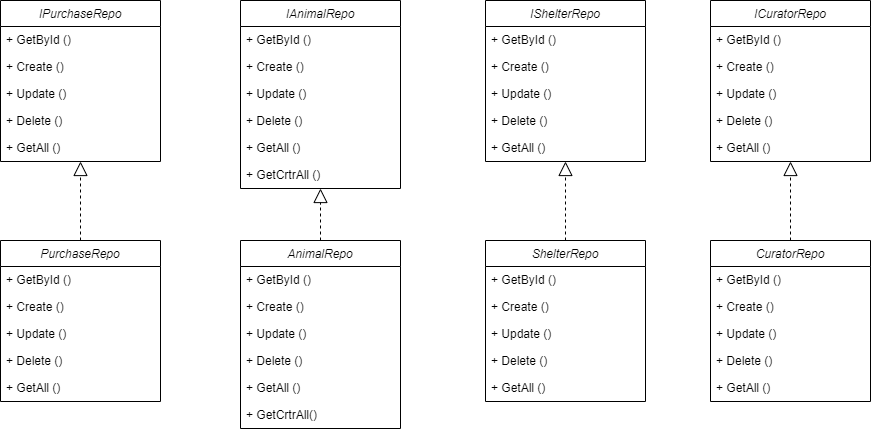

The diagram above was exported from draw.io. Its source (the exported page's mxGraphModel, read from the mxfile embedded in the PNG):
<mxGraphModel dx="1900" dy="573" grid="1" gridSize="10" guides="1" tooltips="1" connect="1" arrows="1" fold="1" page="1" pageScale="1" pageWidth="850" pageHeight="1100" math="0" shadow="0">
  <root>
    <mxCell id="0" />
    <mxCell id="1" parent="0" />
    <mxCell id="40" value="IShelterRepo" style="swimlane;fontStyle=2;align=center;verticalAlign=top;childLayout=stackLayout;horizontal=1;startSize=26;horizontalStack=0;resizeParent=1;resizeLast=0;collapsible=1;marginBottom=0;rounded=0;shadow=0;strokeWidth=1;" parent="1" vertex="1">
      <mxGeometry x="345" y="650" width="160" height="161" as="geometry">
        <mxRectangle x="220" y="120" width="160" height="26" as="alternateBounds" />
      </mxGeometry>
    </mxCell>
    <mxCell id="41" value="+ GetById ()" style="text;align=left;verticalAlign=top;spacingLeft=4;spacingRight=4;overflow=hidden;rotatable=0;points=[[0,0.5],[1,0.5]];portConstraint=eastwest;rounded=0;shadow=0;html=0;" parent="40" vertex="1">
      <mxGeometry y="26" width="160" height="27" as="geometry" />
    </mxCell>
    <mxCell id="45" value="+ Create ()" style="text;align=left;verticalAlign=top;spacingLeft=4;spacingRight=4;overflow=hidden;rotatable=0;points=[[0,0.5],[1,0.5]];portConstraint=eastwest;rounded=0;shadow=0;html=0;" parent="40" vertex="1">
      <mxGeometry y="53" width="160" height="27" as="geometry" />
    </mxCell>
    <mxCell id="44" value="+ Update ()" style="text;align=left;verticalAlign=top;spacingLeft=4;spacingRight=4;overflow=hidden;rotatable=0;points=[[0,0.5],[1,0.5]];portConstraint=eastwest;rounded=0;shadow=0;html=0;" parent="40" vertex="1">
      <mxGeometry y="80" width="160" height="27" as="geometry" />
    </mxCell>
    <mxCell id="43" value="+ Delete ()" style="text;align=left;verticalAlign=top;spacingLeft=4;spacingRight=4;overflow=hidden;rotatable=0;points=[[0,0.5],[1,0.5]];portConstraint=eastwest;rounded=0;shadow=0;html=0;" parent="40" vertex="1">
      <mxGeometry y="107" width="160" height="27" as="geometry" />
    </mxCell>
    <mxCell id="46" value="+ GetAll ()" style="text;align=left;verticalAlign=top;spacingLeft=4;spacingRight=4;overflow=hidden;rotatable=0;points=[[0,0.5],[1,0.5]];portConstraint=eastwest;rounded=0;shadow=0;html=0;" parent="40" vertex="1">
      <mxGeometry y="134" width="160" height="27" as="geometry" />
    </mxCell>
    <mxCell id="47" value="ShelterRepo" style="swimlane;fontStyle=2;align=center;verticalAlign=top;childLayout=stackLayout;horizontal=1;startSize=26;horizontalStack=0;resizeParent=1;resizeLast=0;collapsible=1;marginBottom=0;rounded=0;shadow=0;strokeWidth=1;" parent="1" vertex="1">
      <mxGeometry x="345" y="890" width="160" height="161" as="geometry">
        <mxRectangle x="220" y="120" width="160" height="26" as="alternateBounds" />
      </mxGeometry>
    </mxCell>
    <mxCell id="53" value="+ GetById ()" style="text;align=left;verticalAlign=top;spacingLeft=4;spacingRight=4;overflow=hidden;rotatable=0;points=[[0,0.5],[1,0.5]];portConstraint=eastwest;rounded=0;shadow=0;html=0;" parent="47" vertex="1">
      <mxGeometry y="26" width="160" height="27" as="geometry" />
    </mxCell>
    <mxCell id="51" value="+ Create ()" style="text;align=left;verticalAlign=top;spacingLeft=4;spacingRight=4;overflow=hidden;rotatable=0;points=[[0,0.5],[1,0.5]];portConstraint=eastwest;rounded=0;shadow=0;html=0;" parent="47" vertex="1">
      <mxGeometry y="53" width="160" height="27" as="geometry" />
    </mxCell>
    <mxCell id="50" value="+ Update ()" style="text;align=left;verticalAlign=top;spacingLeft=4;spacingRight=4;overflow=hidden;rotatable=0;points=[[0,0.5],[1,0.5]];portConstraint=eastwest;rounded=0;shadow=0;html=0;" parent="47" vertex="1">
      <mxGeometry y="80" width="160" height="27" as="geometry" />
    </mxCell>
    <mxCell id="49" value="+ Delete ()" style="text;align=left;verticalAlign=top;spacingLeft=4;spacingRight=4;overflow=hidden;rotatable=0;points=[[0,0.5],[1,0.5]];portConstraint=eastwest;rounded=0;shadow=0;html=0;" parent="47" vertex="1">
      <mxGeometry y="107" width="160" height="27" as="geometry" />
    </mxCell>
    <mxCell id="52" value="+ GetAll ()" style="text;align=left;verticalAlign=top;spacingLeft=4;spacingRight=4;overflow=hidden;rotatable=0;points=[[0,0.5],[1,0.5]];portConstraint=eastwest;rounded=0;shadow=0;html=0;" parent="47" vertex="1">
      <mxGeometry y="134" width="160" height="27" as="geometry" />
    </mxCell>
    <mxCell id="54" value="" style="endArrow=block;dashed=1;endFill=0;endSize=12;html=1;entryX=0.5;entryY=1;entryDx=0;entryDy=0;exitX=0.5;exitY=0;exitDx=0;exitDy=0;" parent="1" source="47" target="40" edge="1">
      <mxGeometry width="160" relative="1" as="geometry">
        <mxPoint x="525" y="920" as="sourcePoint" />
        <mxPoint x="685" y="920" as="targetPoint" />
      </mxGeometry>
    </mxCell>
    <mxCell id="56" value="ICuratorRepo" style="swimlane;fontStyle=2;align=center;verticalAlign=top;childLayout=stackLayout;horizontal=1;startSize=26;horizontalStack=0;resizeParent=1;resizeLast=0;collapsible=1;marginBottom=0;rounded=0;shadow=0;strokeWidth=1;" parent="1" vertex="1">
      <mxGeometry x="570" y="650" width="160" height="161" as="geometry">
        <mxRectangle x="220" y="120" width="160" height="26" as="alternateBounds" />
      </mxGeometry>
    </mxCell>
    <mxCell id="57" value="+ GetById ()" style="text;align=left;verticalAlign=top;spacingLeft=4;spacingRight=4;overflow=hidden;rotatable=0;points=[[0,0.5],[1,0.5]];portConstraint=eastwest;rounded=0;shadow=0;html=0;" parent="56" vertex="1">
      <mxGeometry y="26" width="160" height="27" as="geometry" />
    </mxCell>
    <mxCell id="61" value="+ Create ()" style="text;align=left;verticalAlign=top;spacingLeft=4;spacingRight=4;overflow=hidden;rotatable=0;points=[[0,0.5],[1,0.5]];portConstraint=eastwest;rounded=0;shadow=0;html=0;" parent="56" vertex="1">
      <mxGeometry y="53" width="160" height="27" as="geometry" />
    </mxCell>
    <mxCell id="60" value="+ Update ()" style="text;align=left;verticalAlign=top;spacingLeft=4;spacingRight=4;overflow=hidden;rotatable=0;points=[[0,0.5],[1,0.5]];portConstraint=eastwest;rounded=0;shadow=0;html=0;" parent="56" vertex="1">
      <mxGeometry y="80" width="160" height="27" as="geometry" />
    </mxCell>
    <mxCell id="59" value="+ Delete ()" style="text;align=left;verticalAlign=top;spacingLeft=4;spacingRight=4;overflow=hidden;rotatable=0;points=[[0,0.5],[1,0.5]];portConstraint=eastwest;rounded=0;shadow=0;html=0;" parent="56" vertex="1">
      <mxGeometry y="107" width="160" height="27" as="geometry" />
    </mxCell>
    <mxCell id="62" value="+ GetAll ()" style="text;align=left;verticalAlign=top;spacingLeft=4;spacingRight=4;overflow=hidden;rotatable=0;points=[[0,0.5],[1,0.5]];portConstraint=eastwest;rounded=0;shadow=0;html=0;" parent="56" vertex="1">
      <mxGeometry y="134" width="160" height="27" as="geometry" />
    </mxCell>
    <mxCell id="63" value="CuratorRepo" style="swimlane;fontStyle=2;align=center;verticalAlign=top;childLayout=stackLayout;horizontal=1;startSize=26;horizontalStack=0;resizeParent=1;resizeLast=0;collapsible=1;marginBottom=0;rounded=0;shadow=0;strokeWidth=1;" parent="1" vertex="1">
      <mxGeometry x="570" y="890" width="160" height="161" as="geometry">
        <mxRectangle x="220" y="120" width="160" height="26" as="alternateBounds" />
      </mxGeometry>
    </mxCell>
    <mxCell id="64" value="+ GetById ()" style="text;align=left;verticalAlign=top;spacingLeft=4;spacingRight=4;overflow=hidden;rotatable=0;points=[[0,0.5],[1,0.5]];portConstraint=eastwest;rounded=0;shadow=0;html=0;" parent="63" vertex="1">
      <mxGeometry y="26" width="160" height="27" as="geometry" />
    </mxCell>
    <mxCell id="68" value="+ Create ()" style="text;align=left;verticalAlign=top;spacingLeft=4;spacingRight=4;overflow=hidden;rotatable=0;points=[[0,0.5],[1,0.5]];portConstraint=eastwest;rounded=0;shadow=0;html=0;" parent="63" vertex="1">
      <mxGeometry y="53" width="160" height="27" as="geometry" />
    </mxCell>
    <mxCell id="67" value="+ Update ()" style="text;align=left;verticalAlign=top;spacingLeft=4;spacingRight=4;overflow=hidden;rotatable=0;points=[[0,0.5],[1,0.5]];portConstraint=eastwest;rounded=0;shadow=0;html=0;" parent="63" vertex="1">
      <mxGeometry y="80" width="160" height="27" as="geometry" />
    </mxCell>
    <mxCell id="66" value="+ Delete ()" style="text;align=left;verticalAlign=top;spacingLeft=4;spacingRight=4;overflow=hidden;rotatable=0;points=[[0,0.5],[1,0.5]];portConstraint=eastwest;rounded=0;shadow=0;html=0;" parent="63" vertex="1">
      <mxGeometry y="107" width="160" height="27" as="geometry" />
    </mxCell>
    <mxCell id="69" value="+ GetAll ()" style="text;align=left;verticalAlign=top;spacingLeft=4;spacingRight=4;overflow=hidden;rotatable=0;points=[[0,0.5],[1,0.5]];portConstraint=eastwest;rounded=0;shadow=0;html=0;" parent="63" vertex="1">
      <mxGeometry y="134" width="160" height="27" as="geometry" />
    </mxCell>
    <mxCell id="70" value="" style="endArrow=block;dashed=1;endFill=0;endSize=12;html=1;entryX=0.5;entryY=1;entryDx=0;entryDy=0;exitX=0.5;exitY=0;exitDx=0;exitDy=0;" parent="1" source="63" target="56" edge="1">
      <mxGeometry width="160" relative="1" as="geometry">
        <mxPoint x="750" y="920" as="sourcePoint" />
        <mxPoint x="910" y="920" as="targetPoint" />
      </mxGeometry>
    </mxCell>
    <mxCell id="72" value="IAnimalRepo" style="swimlane;fontStyle=2;align=center;verticalAlign=top;childLayout=stackLayout;horizontal=1;startSize=26;horizontalStack=0;resizeParent=1;resizeLast=0;collapsible=1;marginBottom=0;rounded=0;shadow=0;strokeWidth=1;" parent="1" vertex="1">
      <mxGeometry x="100" y="650" width="160" height="188" as="geometry">
        <mxRectangle x="220" y="120" width="160" height="26" as="alternateBounds" />
      </mxGeometry>
    </mxCell>
    <mxCell id="78" value="+ GetById ()" style="text;align=left;verticalAlign=top;spacingLeft=4;spacingRight=4;overflow=hidden;rotatable=0;points=[[0,0.5],[1,0.5]];portConstraint=eastwest;rounded=0;shadow=0;html=0;" parent="72" vertex="1">
      <mxGeometry y="26" width="160" height="27" as="geometry" />
    </mxCell>
    <mxCell id="76" value="+ Create ()" style="text;align=left;verticalAlign=top;spacingLeft=4;spacingRight=4;overflow=hidden;rotatable=0;points=[[0,0.5],[1,0.5]];portConstraint=eastwest;rounded=0;shadow=0;html=0;" parent="72" vertex="1">
      <mxGeometry y="53" width="160" height="27" as="geometry" />
    </mxCell>
    <mxCell id="75" value="+ Update ()" style="text;align=left;verticalAlign=top;spacingLeft=4;spacingRight=4;overflow=hidden;rotatable=0;points=[[0,0.5],[1,0.5]];portConstraint=eastwest;rounded=0;shadow=0;html=0;" parent="72" vertex="1">
      <mxGeometry y="80" width="160" height="27" as="geometry" />
    </mxCell>
    <mxCell id="74" value="+ Delete ()" style="text;align=left;verticalAlign=top;spacingLeft=4;spacingRight=4;overflow=hidden;rotatable=0;points=[[0,0.5],[1,0.5]];portConstraint=eastwest;rounded=0;shadow=0;html=0;" parent="72" vertex="1">
      <mxGeometry y="107" width="160" height="27" as="geometry" />
    </mxCell>
    <mxCell id="77" value="+ GetAll ()" style="text;align=left;verticalAlign=top;spacingLeft=4;spacingRight=4;overflow=hidden;rotatable=0;points=[[0,0.5],[1,0.5]];portConstraint=eastwest;rounded=0;shadow=0;html=0;" parent="72" vertex="1">
      <mxGeometry y="134" width="160" height="27" as="geometry" />
    </mxCell>
    <mxCell id="cH7xtkZahAQDx5wF-E2J-87" value="+ GetCrtrAll ()" style="text;align=left;verticalAlign=top;spacingLeft=4;spacingRight=4;overflow=hidden;rotatable=0;points=[[0,0.5],[1,0.5]];portConstraint=eastwest;rounded=0;shadow=0;html=0;" parent="72" vertex="1">
      <mxGeometry y="161" width="160" height="27" as="geometry" />
    </mxCell>
    <mxCell id="79" value="AnimalRepo" style="swimlane;fontStyle=2;align=center;verticalAlign=top;childLayout=stackLayout;horizontal=1;startSize=26;horizontalStack=0;resizeParent=1;resizeLast=0;collapsible=1;marginBottom=0;rounded=0;shadow=0;strokeWidth=1;" parent="1" vertex="1">
      <mxGeometry x="100" y="890" width="160" height="188" as="geometry">
        <mxRectangle x="220" y="120" width="160" height="26" as="alternateBounds" />
      </mxGeometry>
    </mxCell>
    <mxCell id="85" value="+ GetById ()" style="text;align=left;verticalAlign=top;spacingLeft=4;spacingRight=4;overflow=hidden;rotatable=0;points=[[0,0.5],[1,0.5]];portConstraint=eastwest;rounded=0;shadow=0;html=0;" parent="79" vertex="1">
      <mxGeometry y="26" width="160" height="27" as="geometry" />
    </mxCell>
    <mxCell id="83" value="+ Create ()" style="text;align=left;verticalAlign=top;spacingLeft=4;spacingRight=4;overflow=hidden;rotatable=0;points=[[0,0.5],[1,0.5]];portConstraint=eastwest;rounded=0;shadow=0;html=0;" parent="79" vertex="1">
      <mxGeometry y="53" width="160" height="27" as="geometry" />
    </mxCell>
    <mxCell id="82" value="+ Update ()" style="text;align=left;verticalAlign=top;spacingLeft=4;spacingRight=4;overflow=hidden;rotatable=0;points=[[0,0.5],[1,0.5]];portConstraint=eastwest;rounded=0;shadow=0;html=0;" parent="79" vertex="1">
      <mxGeometry y="80" width="160" height="27" as="geometry" />
    </mxCell>
    <mxCell id="81" value="+ Delete ()" style="text;align=left;verticalAlign=top;spacingLeft=4;spacingRight=4;overflow=hidden;rotatable=0;points=[[0,0.5],[1,0.5]];portConstraint=eastwest;rounded=0;shadow=0;html=0;" parent="79" vertex="1">
      <mxGeometry y="107" width="160" height="27" as="geometry" />
    </mxCell>
    <mxCell id="84" value="+ GetAll ()" style="text;align=left;verticalAlign=top;spacingLeft=4;spacingRight=4;overflow=hidden;rotatable=0;points=[[0,0.5],[1,0.5]];portConstraint=eastwest;rounded=0;shadow=0;html=0;" parent="79" vertex="1">
      <mxGeometry y="134" width="160" height="27" as="geometry" />
    </mxCell>
    <mxCell id="cH7xtkZahAQDx5wF-E2J-88" value="+ GetCrtrAll()" style="text;align=left;verticalAlign=top;spacingLeft=4;spacingRight=4;overflow=hidden;rotatable=0;points=[[0,0.5],[1,0.5]];portConstraint=eastwest;rounded=0;shadow=0;html=0;" parent="79" vertex="1">
      <mxGeometry y="161" width="160" height="27" as="geometry" />
    </mxCell>
    <mxCell id="86" value="" style="endArrow=block;dashed=1;endFill=0;endSize=12;html=1;entryX=0.5;entryY=1;entryDx=0;entryDy=0;exitX=0.5;exitY=0;exitDx=0;exitDy=0;" parent="1" source="79" target="72" edge="1">
      <mxGeometry width="160" relative="1" as="geometry">
        <mxPoint x="280" y="910" as="sourcePoint" />
        <mxPoint x="440" y="910" as="targetPoint" />
      </mxGeometry>
    </mxCell>
    <mxCell id="p2hM-GvdUSUydcueN7cy-90" value="IPurchaseRepo" style="swimlane;fontStyle=2;align=center;verticalAlign=top;childLayout=stackLayout;horizontal=1;startSize=26;horizontalStack=0;resizeParent=1;resizeLast=0;collapsible=1;marginBottom=0;rounded=0;shadow=0;strokeWidth=1;" parent="1" vertex="1">
      <mxGeometry x="-140" y="650" width="160" height="161" as="geometry">
        <mxRectangle x="220" y="120" width="160" height="26" as="alternateBounds" />
      </mxGeometry>
    </mxCell>
    <mxCell id="p2hM-GvdUSUydcueN7cy-91" value="+ GetById ()" style="text;align=left;verticalAlign=top;spacingLeft=4;spacingRight=4;overflow=hidden;rotatable=0;points=[[0,0.5],[1,0.5]];portConstraint=eastwest;rounded=0;shadow=0;html=0;" parent="p2hM-GvdUSUydcueN7cy-90" vertex="1">
      <mxGeometry y="26" width="160" height="27" as="geometry" />
    </mxCell>
    <mxCell id="p2hM-GvdUSUydcueN7cy-92" value="+ Create ()" style="text;align=left;verticalAlign=top;spacingLeft=4;spacingRight=4;overflow=hidden;rotatable=0;points=[[0,0.5],[1,0.5]];portConstraint=eastwest;rounded=0;shadow=0;html=0;" parent="p2hM-GvdUSUydcueN7cy-90" vertex="1">
      <mxGeometry y="53" width="160" height="27" as="geometry" />
    </mxCell>
    <mxCell id="p2hM-GvdUSUydcueN7cy-93" value="+ Update ()" style="text;align=left;verticalAlign=top;spacingLeft=4;spacingRight=4;overflow=hidden;rotatable=0;points=[[0,0.5],[1,0.5]];portConstraint=eastwest;rounded=0;shadow=0;html=0;" parent="p2hM-GvdUSUydcueN7cy-90" vertex="1">
      <mxGeometry y="80" width="160" height="27" as="geometry" />
    </mxCell>
    <mxCell id="p2hM-GvdUSUydcueN7cy-94" value="+ Delete ()" style="text;align=left;verticalAlign=top;spacingLeft=4;spacingRight=4;overflow=hidden;rotatable=0;points=[[0,0.5],[1,0.5]];portConstraint=eastwest;rounded=0;shadow=0;html=0;" parent="p2hM-GvdUSUydcueN7cy-90" vertex="1">
      <mxGeometry y="107" width="160" height="27" as="geometry" />
    </mxCell>
    <mxCell id="p2hM-GvdUSUydcueN7cy-95" value="+ GetAll ()" style="text;align=left;verticalAlign=top;spacingLeft=4;spacingRight=4;overflow=hidden;rotatable=0;points=[[0,0.5],[1,0.5]];portConstraint=eastwest;rounded=0;shadow=0;html=0;" parent="p2hM-GvdUSUydcueN7cy-90" vertex="1">
      <mxGeometry y="134" width="160" height="27" as="geometry" />
    </mxCell>
    <mxCell id="p2hM-GvdUSUydcueN7cy-96" value="PurchaseRepo" style="swimlane;fontStyle=2;align=center;verticalAlign=top;childLayout=stackLayout;horizontal=1;startSize=26;horizontalStack=0;resizeParent=1;resizeLast=0;collapsible=1;marginBottom=0;rounded=0;shadow=0;strokeWidth=1;" parent="1" vertex="1">
      <mxGeometry x="-140" y="890" width="160" height="161" as="geometry">
        <mxRectangle x="220" y="120" width="160" height="26" as="alternateBounds" />
      </mxGeometry>
    </mxCell>
    <mxCell id="p2hM-GvdUSUydcueN7cy-97" value="+ GetById ()" style="text;align=left;verticalAlign=top;spacingLeft=4;spacingRight=4;overflow=hidden;rotatable=0;points=[[0,0.5],[1,0.5]];portConstraint=eastwest;rounded=0;shadow=0;html=0;" parent="p2hM-GvdUSUydcueN7cy-96" vertex="1">
      <mxGeometry y="26" width="160" height="27" as="geometry" />
    </mxCell>
    <mxCell id="p2hM-GvdUSUydcueN7cy-98" value="+ Create ()" style="text;align=left;verticalAlign=top;spacingLeft=4;spacingRight=4;overflow=hidden;rotatable=0;points=[[0,0.5],[1,0.5]];portConstraint=eastwest;rounded=0;shadow=0;html=0;" parent="p2hM-GvdUSUydcueN7cy-96" vertex="1">
      <mxGeometry y="53" width="160" height="27" as="geometry" />
    </mxCell>
    <mxCell id="p2hM-GvdUSUydcueN7cy-99" value="+ Update ()" style="text;align=left;verticalAlign=top;spacingLeft=4;spacingRight=4;overflow=hidden;rotatable=0;points=[[0,0.5],[1,0.5]];portConstraint=eastwest;rounded=0;shadow=0;html=0;" parent="p2hM-GvdUSUydcueN7cy-96" vertex="1">
      <mxGeometry y="80" width="160" height="27" as="geometry" />
    </mxCell>
    <mxCell id="p2hM-GvdUSUydcueN7cy-100" value="+ Delete ()" style="text;align=left;verticalAlign=top;spacingLeft=4;spacingRight=4;overflow=hidden;rotatable=0;points=[[0,0.5],[1,0.5]];portConstraint=eastwest;rounded=0;shadow=0;html=0;" parent="p2hM-GvdUSUydcueN7cy-96" vertex="1">
      <mxGeometry y="107" width="160" height="27" as="geometry" />
    </mxCell>
    <mxCell id="p2hM-GvdUSUydcueN7cy-101" value="+ GetAll ()" style="text;align=left;verticalAlign=top;spacingLeft=4;spacingRight=4;overflow=hidden;rotatable=0;points=[[0,0.5],[1,0.5]];portConstraint=eastwest;rounded=0;shadow=0;html=0;" parent="p2hM-GvdUSUydcueN7cy-96" vertex="1">
      <mxGeometry y="134" width="160" height="27" as="geometry" />
    </mxCell>
    <mxCell id="p2hM-GvdUSUydcueN7cy-102" value="" style="endArrow=block;dashed=1;endFill=0;endSize=12;html=1;entryX=0.5;entryY=1;entryDx=0;entryDy=0;exitX=0.5;exitY=0;exitDx=0;exitDy=0;" parent="1" source="p2hM-GvdUSUydcueN7cy-96" target="p2hM-GvdUSUydcueN7cy-90" edge="1">
      <mxGeometry width="160" relative="1" as="geometry">
        <mxPoint x="40" y="910" as="sourcePoint" />
        <mxPoint x="200" y="910" as="targetPoint" />
      </mxGeometry>
    </mxCell>
  </root>
</mxGraphModel>